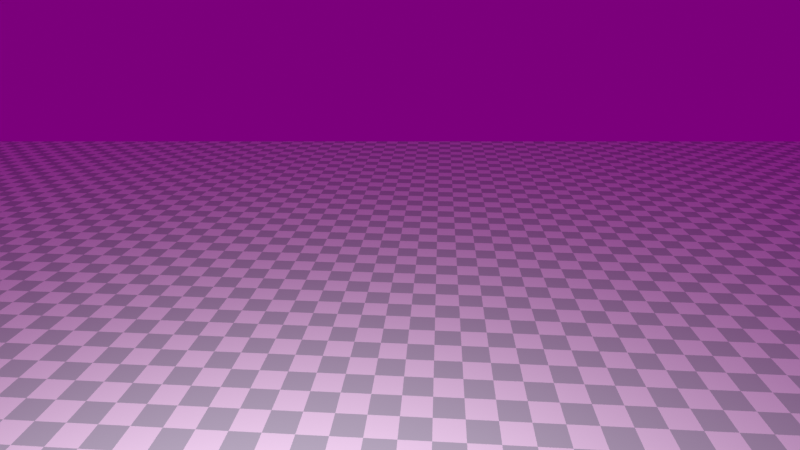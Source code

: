 # Source: CheckerBoardGround_manysquishiballsDropping_ras.blend  (saved by Blender 3.3.6; exported with 4.5.12 LTS)
import bpy
from mathutils import Matrix  # noqa: F401  (used for matrix-valued properties, if any)

bpy.ops.wm.read_factory_settings(use_empty=True)
scene = bpy.context.scene
scene.name = 'Scene'

# ---- collections
col_collection = bpy.data.collections.new('Collection'); scene.collection.children.link(col_collection)

# ---- images (referenced by path relative to the original .blend; pixels are not part of the script)
import os
ASSET_DIR = os.environ.get("B2B_ASSET_DIR", "")  # directory of the original .blend (textures are referenced by path, not embedded)
HERE = os.path.dirname(os.path.abspath(__file__))  # packed textures are extracted next to this script under _unpacked/

def load_image(name, relpath, width, height, colorspace="sRGB"):
    """Load a texture the original file referenced (path relative to the .blend, or extracted next to this script)."""
    p = next((c for c in (os.path.join(HERE, relpath), os.path.join(ASSET_DIR, relpath)) if relpath and os.path.exists(c)), "")
    if p:
        img = bpy.data.images.load(p, check_existing=True)
        img.name = name
    else:  # same state as the original file: an image datablock whose file is absent (Cycles renders it pink)
        img = bpy.data.images.new(name, width, height)
        img.source = "FILE"
        img.filepath = "//" + (relpath or name)
    img.colorspace_settings.name = colorspace
    return img
img_0_soft_hdr = load_image('0_Soft.hdr', '0_Soft.hdr', 1024, 1024, 'Linear Rec.709')

# ---- materials (node trees are filled in below, after node groups)
mat_checker = bpy.data.materials.new('Checker')
mat_ball = bpy.data.materials.new('Ball')

# ---- material node trees
mat_checker.use_nodes = True; mat_checker.node_tree.nodes.clear()
_N = mat_checker.node_tree.nodes; _L = mat_checker.node_tree.links
n0 = _N.new('ShaderNodeBsdfPrincipled'); n0.name = 'Principled BSDF'; n0.location = (10, 300)
n0.distribution = 'GGX'
n0.subsurface_method = 'RANDOM_WALK_SKIN'
n0.inputs[2].default_value = 0.6
n0.inputs[3].default_value = 1.45
n0.inputs[19].default_value = 0.25
n0.inputs[20].default_value = 1.0
n0.inputs[27].default_value = (0.0, 0.0, 0.0, 1.0)
n0.inputs[28].default_value = 1.0
n1 = _N.new('ShaderNodeOutputMaterial'); n1.name = 'Material Output'; n1.location = (300, 300)
n2 = _N.new('ShaderNodeTexChecker'); n2.name = 'Checker Texture'; n2.location = (-180, 280)
n2.inputs[1].default_value = (0.5323, 0.5801, 0.5914, 1.0)
n2.inputs[2].default_value = (1.0, 0.94, 0.999, 1.0)
n2.inputs[3].default_value = 100.0
_L.new(n0.outputs[0], n1.inputs[0])
_L.new(n2.outputs[0], n0.inputs[0])
n1.is_active_output = True
mat_ball.use_nodes = True; mat_ball.node_tree.nodes.clear()
_N = mat_ball.node_tree.nodes; _L = mat_ball.node_tree.links
n0 = _N.new('ShaderNodeBsdfPrincipled'); n0.name = 'Principled BSDF'; n0.location = (10, 300)
n0.distribution = 'GGX'
n0.subsurface_method = 'RANDOM_WALK_SKIN'
n0.inputs[0].default_value = (0.8, 0.1267, 0.6498, 1.0)
n0.inputs[2].default_value = 1.0
n0.inputs[3].default_value = 1.45
n0.inputs[9].default_value = (1.0, 0.2, 0.05)
n0.inputs[27].default_value = (0.0, 0.0, 0.0, 1.0)
n0.inputs[28].default_value = 1.0
n1 = _N.new('ShaderNodeOutputMaterial'); n1.name = 'Material Output'; n1.location = (300, 300)
_L.new(n0.outputs[0], n1.inputs[0])
n1.is_active_output = True

# ---- world
world_world = bpy.data.worlds.new('World'); scene.world = world_world
world_world.use_nodes = True; world_world.node_tree.nodes.clear()
_N = world_world.node_tree.nodes; _L = world_world.node_tree.links
n0 = _N.new('ShaderNodeTexEnvironment'); n0.name = 'Environment Texture'; n0.location = (-408, 345)
n0.image = img_0_soft_hdr
n1 = _N.new('ShaderNodeBackground'); n1.name = 'Background'; n1.location = (-46, 307)
n1.inputs[1].default_value = 0.2
n2 = _N.new('ShaderNodeOutputWorld'); n2.name = 'World Output'; n2.location = (161, 174)
n2.hide = True
_L.new(n1.outputs[0], n2.inputs[0])
_L.new(n0.outputs[0], n1.inputs[0])
n2.is_active_output = True
world_world.color = (0.05088, 0.05088, 0.05088)
world_world.use_sun_shadow = False
world_world.sun_shadow_jitter_overblur = 0.0

# ---- cameras
cam_camera = bpy.data.cameras.new('Camera')
cam_camera.clip_end = 107.1
cam_camera.lens = 25.0
cam_camera.ortho_scale = 7.314

# ---- lights
light_point = bpy.data.lights.new('Point', 'POINT')
light_point.transmission_factor = 0.0
light_point.energy = 4e+04
light_point.shadow_soft_size = 0.25
light_point.shadow_maximum_resolution = 0.006
light_point.use_absolute_resolution = True

# ---- meshes
me_plane_006 = bpy.data.meshes.new('Plane.006')
me_plane_006.from_pydata([(-1.0, -1.0, 0.0), (1.0, -1.0, 0.0), (-1.0, 1.0, 0.0), (1.0, 1.0, 0.0)], [], [(0, 1, 3, 2)])
_uv = me_plane_006.uv_layers.new(name='UVMap')
_uv.uv.foreach_set('vector', [0.0, 0.0, 1.0, 0.0, 1.0, 1.0, 0.0, 1.0])
me_plane_006.materials.append(mat_checker)
me_plane_006.use_mirror_x = True
me_plane_006.update()
me_icosphere = bpy.data.meshes.new('Icosphere')
me_icosphere.from_pydata([(0.0, 0.0, -1.0), (0.7236, -0.5257, -0.4472), (-0.2764, -0.8506, -0.4472), (-0.8944, 0.0, -0.4472), (-0.2764, 0.8506, -0.4472), (0.7236, 0.5257, -0.4472), (0.2764, -0.8506, 0.4472), (-0.7236, -0.5257, 0.4472), (-0.7236, 0.5257, 0.4472), (0.2764, 0.8506, 0.4472), (0.8944, 0.0, 0.4472), (0.0, 0.0, 1.0), (-0.1625, -0.5, -0.8507), (0.4253, -0.309, -0.8507), (0.2629, -0.809, -0.5257), (0.8506, 0.0, -0.5257), (0.4253, 0.309, -0.8507), (-0.5257, 0.0, -0.8507), (-0.6882, -0.5, -0.5257), (-0.1625, 0.5, -0.8507), (-0.6882, 0.5, -0.5257), (0.2629, 0.809, -0.5257), (0.9511, -0.309, 0.0), (0.9511, 0.309, 0.0), (0.0, -1.0, 0.0), (0.5878, -0.809, 0.0), (-0.9511, -0.309, 0.0), (-0.5878, -0.809, 0.0), (-0.5878, 0.809, 0.0), (-0.9511, 0.309, 0.0), (0.5878, 0.809, 0.0), (0.0, 1.0, 0.0), (0.6882, -0.5, 0.5257), (-0.2629, -0.809, 0.5257), (-0.8506, 0.0, 0.5257), (-0.2629, 0.809, 0.5257), (0.6882, 0.5, 0.5257), (0.1625, -0.5, 0.8507), (0.5257, 0.0, 0.8507), (-0.4253, -0.309, 0.8507), (-0.4253, 0.309, 0.8507), (0.1625, 0.5, 0.8507)], [], [(0, 13, 12), (1, 13, 15), (0, 12, 17), (0, 17, 19), (0, 19, 16), (1, 15, 22), (2, 14, 24), (3, 18, 26), (4, 20, 28), (5, 21, 30), (1, 22, 25), (2, 24, 27), (3, 26, 29), (4, 28, 31), (5, 30, 23), (6, 32, 37), (7, 33, 39), (8, 34, 40), (9, 35, 41), (10, 36, 38), (38, 41, 11), (38, 36, 41), (36, 9, 41), (41, 40, 11), (41, 35, 40), (35, 8, 40), (40, 39, 11), (40, 34, 39), (34, 7, 39), (39, 37, 11), (39, 33, 37), (33, 6, 37), (37, 38, 11), (37, 32, 38), (32, 10, 38), (23, 36, 10), (23, 30, 36), (30, 9, 36), (31, 35, 9), (31, 28, 35), (28, 8, 35), (29, 34, 8), (29, 26, 34), (26, 7, 34), (27, 33, 7), (27, 24, 33), (24, 6, 33), (25, 32, 6), (25, 22, 32), (22, 10, 32), (30, 31, 9), (30, 21, 31), (21, 4, 31), (28, 29, 8), (28, 20, 29), (20, 3, 29), (26, 27, 7), (26, 18, 27), (18, 2, 27), (24, 25, 6), (24, 14, 25), (14, 1, 25), (22, 23, 10), (22, 15, 23), (15, 5, 23), (16, 21, 5), (16, 19, 21), (19, 4, 21), (19, 20, 4), (19, 17, 20), (17, 3, 20), (17, 18, 3), (17, 12, 18), (12, 2, 18), (15, 16, 5), (15, 13, 16), (13, 0, 16), (12, 14, 2), (12, 13, 14), (13, 1, 14)])
_uv = me_icosphere.uv_layers.new(name='UVMap')
_uv.uv.foreach_set('vector', [0.1818, 0.0, 0.2273, 0.07873, 0.1364, 0.07873, 0.2727, 0.1575, 0.3182, 0.07873, 0.3636, 0.1575, 0.9091, 0.0, 0.9545, 0.07873, 0.8636, 0.07873, 0.7273, 0.0, 0.7727, 0.07873, 0.6818, 0.07873, 0.5455, 0.0, 0.5909, 0.07873, 0.5, 0.07873, 0.2727, 0.1575, 0.3636, 0.1575, 0.3182, 0.2362, 0.09091, 0.1575, 0.1818, 0.1575, 0.1364, 0.2362, 0.8182, 0.1575, 0.9091, 0.1575, 0.8636, 0.2362, 0.6364, 0.1575, 0.7273, 0.1575, 0.6818, 0.2362, 0.4545, 0.1575, 0.5455, 0.1575, 0.5, 0.2362, 0.2727, 0.1575, 0.3182, 0.2362, 0.2273, 0.2362, 0.09091, 0.1575, 0.1364, 0.2362, 0.04546, 0.2362, 0.8182, 0.1575, 0.8636, 0.2362, 0.7727, 0.2362, 0.6364, 0.1575, 0.6818, 0.2362, 0.5909, 0.2362, 0.4545, 0.1575, 0.5, 0.2362, 0.4091, 0.2362, 0.1818, 0.3149, 0.2727, 0.3149, 0.2273, 0.3937, 0.0, 0.3149, 0.09091, 0.3149, 0.04546, 0.3937, 0.7273, 0.3149, 0.8182, 0.3149, 0.7727, 0.3937, 0.5455, 0.3149, 0.6364, 0.3149, 0.5909, 0.3937, 0.3636, 0.3149, 0.4545, 0.3149, 0.4091, 0.3937, 0.4091, 0.3937, 0.5, 0.3937, 0.4545, 0.4724, 0.4091, 0.3937, 0.4545, 0.3149, 0.5, 0.3937, 0.4545, 0.3149, 0.5455, 0.3149, 0.5, 0.3937, 0.5909, 0.3937, 0.6818, 0.3937, 0.6364, 0.4724, 0.5909, 0.3937, 0.6364, 0.3149, 0.6818, 0.3937, 0.6364, 0.3149, 0.7273, 0.3149, 0.6818, 0.3937, 0.7727, 0.3937, 0.8636, 0.3937, 0.8182, 0.4724, 0.7727, 0.3937, 0.8182, 0.3149, 0.8636, 0.3937, 0.8182, 0.3149, 0.9091, 0.3149, 0.8636, 0.3937, 0.04546, 0.3937, 0.1364, 0.3937, 0.09091, 0.4724, 0.04546, 0.3937, 0.09091, 0.3149, 0.1364, 0.3937, 0.09091, 0.3149, 0.1818, 0.3149, 0.1364, 0.3937, 0.2273, 0.3937, 0.3182, 0.3937, 0.2727, 0.4724, 0.2273, 0.3937, 0.2727, 0.3149, 0.3182, 0.3937, 0.2727, 0.3149, 0.3636, 0.3149, 0.3182, 0.3937, 0.4091, 0.2362, 0.4545, 0.3149, 0.3636, 0.3149, 0.4091, 0.2362, 0.5, 0.2362, 0.4545, 0.3149, 0.5, 0.2362, 0.5455, 0.3149, 0.4545, 0.3149, 0.5909, 0.2362, 0.6364, 0.3149, 0.5455, 0.3149, 0.5909, 0.2362, 0.6818, 0.2362, 0.6364, 0.3149, 0.6818, 0.2362, 0.7273, 0.3149, 0.6364, 0.3149, 0.7727, 0.2362, 0.8182, 0.3149, 0.7273, 0.3149, 0.7727, 0.2362, 0.8636, 0.2362, 0.8182, 0.3149, 0.8636, 0.2362, 0.9091, 0.3149, 0.8182, 0.3149, 0.04546, 0.2362, 0.09091, 0.3149, 0.0, 0.3149, 0.04546, 0.2362, 0.1364, 0.2362, 0.09091, 0.3149, 0.1364, 0.2362, 0.1818, 0.3149, 0.09091, 0.3149, 0.2273, 0.2362, 0.2727, 0.3149, 0.1818, 0.3149, 0.2273, 0.2362, 0.3182, 0.2362, 0.2727, 0.3149, 0.3182, 0.2362, 0.3636, 0.3149, 0.2727, 0.3149, 0.5, 0.2362, 0.5909, 0.2362, 0.5455, 0.3149, 0.5, 0.2362, 0.5455, 0.1575, 0.5909, 0.2362, 0.5455, 0.1575, 0.6364, 0.1575, 0.5909, 0.2362, 0.6818, 0.2362, 0.7727, 0.2362, 0.7273, 0.3149, 0.6818, 0.2362, 0.7273, 0.1575, 0.7727, 0.2362, 0.7273, 0.1575, 0.8182, 0.1575, 0.7727, 0.2362, 0.8636, 0.2362, 0.9545, 0.2362, 0.9091, 0.3149, 0.8636, 0.2362, 0.9091, 0.1575, 0.9545, 0.2362, 0.9091, 0.1575, 1.0, 0.1575, 0.9545, 0.2362, 0.1364, 0.2362, 0.2273, 0.2362, 0.1818, 0.3149, 0.1364, 0.2362, 0.1818, 0.1575, 0.2273, 0.2362, 0.1818, 0.1575, 0.2727, 0.1575, 0.2273, 0.2362, 0.3182, 0.2362, 0.4091, 0.2362, 0.3636, 0.3149, 0.3182, 0.2362, 0.3636, 0.1575, 0.4091, 0.2362, 0.3636, 0.1575, 0.4545, 0.1575, 0.4091, 0.2362, 0.5, 0.07873, 0.5455, 0.1575, 0.4545, 0.1575, 0.5, 0.07873, 0.5909, 0.07873, 0.5455, 0.1575, 0.5909, 0.07873, 0.6364, 0.1575, 0.5455, 0.1575, 0.6818, 0.07873, 0.7273, 0.1575, 0.6364, 0.1575, 0.6818, 0.07873, 0.7727, 0.07873, 0.7273, 0.1575, 0.7727, 0.07873, 0.8182, 0.1575, 0.7273, 0.1575, 0.8636, 0.07873, 0.9091, 0.1575, 0.8182, 0.1575, 0.8636, 0.07873, 0.9545, 0.07873, 0.9091, 0.1575, 0.9545, 0.07873, 1.0, 0.1575, 0.9091, 0.1575, 0.3636, 0.1575, 0.4091, 0.07873, 0.4545, 0.1575, 0.3636, 0.1575, 0.3182, 0.07873, 0.4091, 0.07873, 0.3182, 0.07873, 0.3636, 0.0, 0.4091, 0.07873, 0.1364, 0.07873, 0.1818, 0.1575, 0.09091, 0.1575, 0.1364, 0.07873, 0.2273, 0.07873, 0.1818, 0.1575, 0.2273, 0.07873, 0.2727, 0.1575, 0.1818, 0.1575])
me_icosphere.materials.append(mat_ball)
me_icosphere.use_mirror_x = True
me_icosphere.update()

# ---- objects
ob_camera = bpy.data.objects.new('Camera', cam_camera)
ob_plane = bpy.data.objects.new('Plane', me_plane_006)
ob_1 = bpy.data.objects.new('1', me_icosphere)
ob_point = bpy.data.objects.new('Point', light_point)

# ---- transforms, parenting, visibility, modifiers, constraints
ob_camera.location = (3.974, -55.53, 23.02)
ob_camera.rotation_euler = (1.169, -0.04264, 0.337)
ob_camera.lock_rotations_4d = False
ob_camera.empty_display_type = 'ARROWS'
ob_camera.color = (0.0, 0.0, 0.0, 0.0)
ob_camera.display_type = 'WIRE'
ob_camera.lineart.crease_threshold = 0.0
_c = ob_camera.constraints.new('TRACK_TO'); _c.name = 'Track To'
_c.target = ob_1
ob_plane.location = (0.0, 0.0, 0.01)
ob_plane.scale = (100.0, 100.0, 1.0)
ob_plane.lineart.crease_threshold = 0.0
ob_plane.use_mesh_mirror_x = True
ob_1.location = (0.0, 0.0, 1.851)
ob_1.hide_render = True
ob_1.lineart.crease_threshold = 0.0
ob_1.use_mesh_mirror_x = True
ob_point.location = (-2.489, -52.42, 26.57)
ob_point.rotation_euler = (0.5428, -0.004974, -0.007145)

# ---- collection membership
col_collection.objects.link(ob_camera)
col_collection.objects.link(ob_plane)
col_collection.objects.link(ob_1)
col_collection.objects.link(ob_point)

# ---- scene / render settings (as saved in the file)
scene.camera = ob_camera
scene.frame_start = 1; scene.frame_end = 250; scene.frame_set(1)
scene.render.engine = 'CYCLES'
scene.render.film_transparent = True
scene.cycles.samples = 256
scene.cycles.sampling_pattern = 'TABULATED_SOBOL'
scene.cycles.use_adaptive_sampling = False
scene.cycles.use_light_tree = False
scene.cycles.max_bounces = 18
scene.cycles.diffuse_bounces = 32
scene.cycles.glossy_bounces = 32
scene.cycles.transmission_bounces = 32
scene.cycles.volume_bounces = 32
scene.cycles.transparent_max_bounces = 32
scene.view_settings.view_transform = 'Standard'
bpy.context.view_layer.update()
